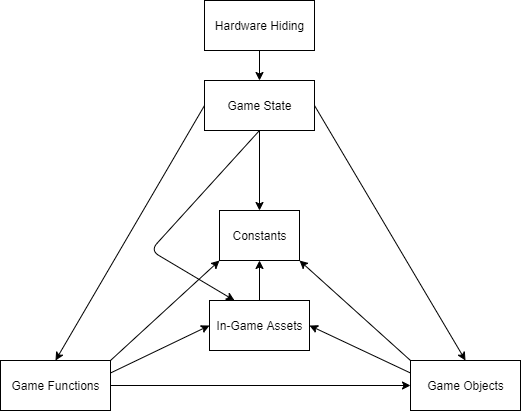

The diagram above was exported from draw.io. Its source (the exported page's mxGraphModel, read from the mxfile embedded in the PNG):
<mxGraphModel dx="1038" dy="617" grid="1" gridSize="10" guides="1" tooltips="1" connect="1" arrows="1" fold="1" page="1" pageScale="1" pageWidth="827" pageHeight="1169" math="0" shadow="0">
  <root>
    <mxCell id="0" />
    <mxCell id="1" parent="0" />
    <mxCell id="M9zsLIqrjSc4wsgTo-YC-1" value="Game State" style="html=1;" parent="1" vertex="1">
      <mxGeometry x="304" y="100" width="110" height="50" as="geometry" />
    </mxCell>
    <mxCell id="M9zsLIqrjSc4wsgTo-YC-2" value="Game Objects" style="html=1;" parent="1" vertex="1">
      <mxGeometry x="510" y="380" width="110" height="50" as="geometry" />
    </mxCell>
    <mxCell id="M9zsLIqrjSc4wsgTo-YC-3" value="Game Functions" style="html=1;" parent="1" vertex="1">
      <mxGeometry x="100" y="380" width="110" height="50" as="geometry" />
    </mxCell>
    <mxCell id="M9zsLIqrjSc4wsgTo-YC-5" value="Constants" style="html=1;" parent="1" vertex="1">
      <mxGeometry x="319" y="230" width="80" height="50" as="geometry" />
    </mxCell>
    <mxCell id="M9zsLIqrjSc4wsgTo-YC-6" value="Hardware Hiding" style="html=1;" parent="1" vertex="1">
      <mxGeometry x="304" y="20" width="110" height="50" as="geometry" />
    </mxCell>
    <mxCell id="M9zsLIqrjSc4wsgTo-YC-7" value="" style="endArrow=classic;html=1;exitX=0.5;exitY=1;exitDx=0;exitDy=0;entryX=0.5;entryY=0;entryDx=0;entryDy=0;" parent="1" source="M9zsLIqrjSc4wsgTo-YC-6" target="M9zsLIqrjSc4wsgTo-YC-1" edge="1">
      <mxGeometry width="50" height="50" relative="1" as="geometry">
        <mxPoint x="390" y="320" as="sourcePoint" />
        <mxPoint x="440" y="270" as="targetPoint" />
      </mxGeometry>
    </mxCell>
    <mxCell id="M9zsLIqrjSc4wsgTo-YC-8" value="" style="endArrow=classic;html=1;exitX=1;exitY=0.5;exitDx=0;exitDy=0;entryX=0.5;entryY=0;entryDx=0;entryDy=0;" parent="1" source="M9zsLIqrjSc4wsgTo-YC-1" target="M9zsLIqrjSc4wsgTo-YC-2" edge="1">
      <mxGeometry width="50" height="50" relative="1" as="geometry">
        <mxPoint x="390" y="320" as="sourcePoint" />
        <mxPoint x="440" y="270" as="targetPoint" />
      </mxGeometry>
    </mxCell>
    <mxCell id="M9zsLIqrjSc4wsgTo-YC-9" value="" style="endArrow=classic;html=1;exitX=0;exitY=0.5;exitDx=0;exitDy=0;entryX=0.5;entryY=0;entryDx=0;entryDy=0;" parent="1" source="M9zsLIqrjSc4wsgTo-YC-1" target="M9zsLIqrjSc4wsgTo-YC-3" edge="1">
      <mxGeometry width="50" height="50" relative="1" as="geometry">
        <mxPoint x="280" y="250" as="sourcePoint" />
        <mxPoint x="330" y="200" as="targetPoint" />
      </mxGeometry>
    </mxCell>
    <mxCell id="M9zsLIqrjSc4wsgTo-YC-10" value="" style="endArrow=classic;html=1;exitX=1;exitY=0.5;exitDx=0;exitDy=0;entryX=0;entryY=0.5;entryDx=0;entryDy=0;" parent="1" source="M9zsLIqrjSc4wsgTo-YC-3" target="M9zsLIqrjSc4wsgTo-YC-2" edge="1">
      <mxGeometry width="50" height="50" relative="1" as="geometry">
        <mxPoint x="390" y="320" as="sourcePoint" />
        <mxPoint x="440" y="270" as="targetPoint" />
      </mxGeometry>
    </mxCell>
    <mxCell id="M9zsLIqrjSc4wsgTo-YC-11" value="" style="endArrow=classic;html=1;exitX=0.5;exitY=1;exitDx=0;exitDy=0;entryX=0.5;entryY=0;entryDx=0;entryDy=0;" parent="1" source="M9zsLIqrjSc4wsgTo-YC-1" target="M9zsLIqrjSc4wsgTo-YC-5" edge="1">
      <mxGeometry width="50" height="50" relative="1" as="geometry">
        <mxPoint x="390" y="320" as="sourcePoint" />
        <mxPoint x="440" y="270" as="targetPoint" />
      </mxGeometry>
    </mxCell>
    <mxCell id="M9zsLIqrjSc4wsgTo-YC-12" value="" style="endArrow=classic;html=1;exitX=0;exitY=0;exitDx=0;exitDy=0;entryX=1;entryY=1;entryDx=0;entryDy=0;" parent="1" source="M9zsLIqrjSc4wsgTo-YC-2" target="M9zsLIqrjSc4wsgTo-YC-5" edge="1">
      <mxGeometry width="50" height="50" relative="1" as="geometry">
        <mxPoint x="450" y="260" as="sourcePoint" />
        <mxPoint x="450" y="330" as="targetPoint" />
      </mxGeometry>
    </mxCell>
    <mxCell id="M9zsLIqrjSc4wsgTo-YC-13" value="" style="endArrow=classic;html=1;entryX=0;entryY=1;entryDx=0;entryDy=0;exitX=1;exitY=0;exitDx=0;exitDy=0;" parent="1" source="M9zsLIqrjSc4wsgTo-YC-3" target="M9zsLIqrjSc4wsgTo-YC-5" edge="1">
      <mxGeometry width="50" height="50" relative="1" as="geometry">
        <mxPoint x="390" y="320" as="sourcePoint" />
        <mxPoint x="440" y="270" as="targetPoint" />
      </mxGeometry>
    </mxCell>
    <mxCell id="M9zsLIqrjSc4wsgTo-YC-20" value="In-Game Assets" style="html=1;" parent="1" vertex="1">
      <mxGeometry x="309" y="320" width="100" height="50" as="geometry" />
    </mxCell>
    <mxCell id="NIjx5QVXIwvvFzqBGZ1R-1" value="" style="endArrow=classic;html=1;exitX=0.5;exitY=1;exitDx=0;exitDy=0;entryX=0.25;entryY=0;entryDx=0;entryDy=0;" edge="1" parent="1" source="M9zsLIqrjSc4wsgTo-YC-1" target="M9zsLIqrjSc4wsgTo-YC-20">
      <mxGeometry width="50" height="50" relative="1" as="geometry">
        <mxPoint x="369" y="160" as="sourcePoint" />
        <mxPoint x="369" y="240" as="targetPoint" />
        <Array as="points">
          <mxPoint x="250" y="270" />
        </Array>
      </mxGeometry>
    </mxCell>
    <mxCell id="NIjx5QVXIwvvFzqBGZ1R-2" value="" style="endArrow=classic;html=1;exitX=0.5;exitY=0;exitDx=0;exitDy=0;entryX=0.5;entryY=1;entryDx=0;entryDy=0;" edge="1" parent="1" source="M9zsLIqrjSc4wsgTo-YC-20" target="M9zsLIqrjSc4wsgTo-YC-5">
      <mxGeometry width="50" height="50" relative="1" as="geometry">
        <mxPoint x="510" y="560" as="sourcePoint" />
        <mxPoint x="399" y="460" as="targetPoint" />
      </mxGeometry>
    </mxCell>
    <mxCell id="NIjx5QVXIwvvFzqBGZ1R-3" value="" style="endArrow=classic;html=1;exitX=0;exitY=0.25;exitDx=0;exitDy=0;entryX=1;entryY=0.5;entryDx=0;entryDy=0;" edge="1" parent="1" source="M9zsLIqrjSc4wsgTo-YC-2" target="M9zsLIqrjSc4wsgTo-YC-20">
      <mxGeometry width="50" height="50" relative="1" as="geometry">
        <mxPoint x="520" y="390" as="sourcePoint" />
        <mxPoint x="409" y="290" as="targetPoint" />
      </mxGeometry>
    </mxCell>
    <mxCell id="NIjx5QVXIwvvFzqBGZ1R-4" value="" style="endArrow=classic;html=1;exitX=1;exitY=0.25;exitDx=0;exitDy=0;entryX=0;entryY=0.5;entryDx=0;entryDy=0;" edge="1" parent="1" source="M9zsLIqrjSc4wsgTo-YC-3" target="M9zsLIqrjSc4wsgTo-YC-20">
      <mxGeometry width="50" height="50" relative="1" as="geometry">
        <mxPoint x="431" y="537.5" as="sourcePoint" />
        <mxPoint x="330" y="490" as="targetPoint" />
      </mxGeometry>
    </mxCell>
  </root>
</mxGraphModel>